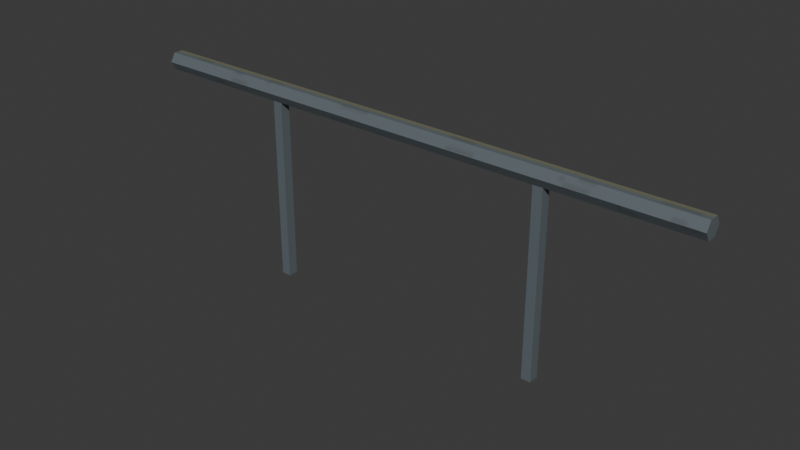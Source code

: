 # Source: Metal_Railing_3x1.5x0.1.blend  (saved by Blender 4.4.32; exported with 4.5.12 LTS)
import bpy
from mathutils import Matrix  # noqa: F401  (used for matrix-valued properties, if any)

bpy.ops.wm.read_factory_settings(use_empty=True)
scene = bpy.context.scene
scene.name = 'Scene'

# ---- collections
col_collection = bpy.data.collections.new('Collection'); scene.collection.children.link(col_collection)

# ---- images (referenced by path relative to the original .blend; pixels are not part of the script)
import os
ASSET_DIR = os.environ.get("B2B_ASSET_DIR", "")  # directory of the original .blend (textures are referenced by path, not embedded)
HERE = os.path.dirname(os.path.abspath(__file__))  # packed textures are extracted next to this script under _unpacked/

def load_image(name, relpath, width, height, colorspace="sRGB"):
    """Load a texture the original file referenced (path relative to the .blend, or extracted next to this script)."""
    p = next((c for c in (os.path.join(HERE, relpath), os.path.join(ASSET_DIR, relpath)) if relpath and os.path.exists(c)), "")
    if p:
        img = bpy.data.images.load(p, check_existing=True)
        img.name = name
    else:  # same state as the original file: an image datablock whose file is absent (Cycles renders it pink)
        img = bpy.data.images.new(name, width, height)
        img.source = "FILE"
        img.filepath = "//" + (relpath or name)
    img.colorspace_settings.name = colorspace
    return img
img_metalrailing_png = load_image('MetalRailing.png', '_unpacked/MetalRailing.202fde9f.png', 144, 144, 'sRGB')

# ---- materials (node trees are filled in below, after node groups)
mat_material = bpy.data.materials.new('Material')
mat_material.alpha_threshold = 0.0
mat_material.roughness = 0.5
mat_material.line_color = (0.0, 0.0, 0.0, 1.0)

# ---- material node trees
mat_material.use_nodes = True; mat_material.node_tree.nodes.clear()
_N = mat_material.node_tree.nodes; _L = mat_material.node_tree.links
n0 = _N.new('ShaderNodeOutputMaterial'); n0.name = 'Material Output'; n0.location = (300, 300)
n1 = _N.new('ShaderNodeBsdfPrincipled'); n1.name = 'Principled BSDF'; n1.location = (10, 300)
n1.inputs[3].default_value = 1.45
n2 = _N.new('ShaderNodeTexImage'); n2.name = 'Image Texture'; n2.location = (-280, 280)
n2.image = img_metalrailing_png
_L.new(n1.outputs[0], n0.inputs[0])
_L.new(n2.outputs[0], n1.inputs[0])
n0.is_active_output = True

# ---- world
world_world = bpy.data.worlds.new('World'); scene.world = world_world
world_world.use_nodes = True; world_world.node_tree.nodes.clear()
_N = world_world.node_tree.nodes; _L = world_world.node_tree.links
n0 = _N.new('ShaderNodeOutputWorld'); n0.name = 'World Output'; n0.location = (300, 300)
n1 = _N.new('ShaderNodeBackground'); n1.name = 'Background'; n1.location = (10, 300)
n1.inputs[0].default_value = (0.05088, 0.05088, 0.05088, 1.0)
_L.new(n1.outputs[0], n0.inputs[0])
n0.is_active_output = True
world_world.color = (0.05088, 0.05088, 0.05088)
world_world.sun_shadow_jitter_overblur = 0.0

# ---- meshes
me_cube_001 = bpy.data.meshes.new('Cube.001')
me_cube_001.from_pydata([(0.775, 1.374, 0.9552), (1.5, 1.452, 1.0), (1.192e-07, 1.374, 0.9552), (1.5, 1.426, 0.9552), (-0.725, 1.374, 0.9552), (1.5, 1.374, 0.9552), (-0.725, 1.426, 0.9552), (1.5, 1.348, 1.0), (0.0, 1.426, 0.9552), (1.5, 1.374, 1.045), (0.775, 1.426, 0.9552), (1.5, 1.426, 1.045), (-1.5, 1.452, 1.0), (-1.5, 1.426, 0.9552), (-1.5, 1.374, 0.9552), (-1.5, 1.348, 1.0), (-1.5, 1.374, 1.045), (-1.5, 1.426, 1.045), (0.775, 1.452, 1.0), (0.0, 1.452, 1.0), (-0.725, 1.452, 1.0), (0.775, 1.426, 1.045), (-1.192e-07, 1.426, 1.045), (-0.725, 1.426, 1.045), (0.775, 1.374, 1.045), (-1.192e-07, 1.374, 1.045), (-0.725, 1.374, 1.045), (0.775, 1.348, 1.0), (0.0, 1.348, 1.0), (-0.725, 1.348, 1.0), (0.725, 1.374, 0.9552), (0.725, 1.426, 0.9552), (0.725, 1.452, 1.0), (0.725, 1.426, 1.045), (0.725, 1.374, 1.045), (0.725, 1.348, 1.0), (-0.775, 1.374, 0.9552), (-0.775, 1.426, 0.9552), (-0.775, 1.452, 1.0), (-0.775, 1.426, 1.045), (-0.775, 1.374, 1.045), (-0.775, 1.348, 1.0), (0.775, 1.374, -1.192e-07), (-0.725, 1.374, -1.192e-07), (-0.725, 1.426, -1.192e-07), (0.775, 1.426, -2.384e-07), (0.725, 1.374, -1.192e-07), (0.725, 1.426, -2.384e-07), (-0.775, 1.374, -1.192e-07), (-0.775, 1.426, -1.192e-07)], [], [(3, 1, 11, 9, 7, 5), (7, 27, 0, 5), (13, 14, 15, 16, 17, 12), (36, 14, 13, 37), (37, 13, 12, 38), (38, 12, 17, 39), (39, 17, 16, 40), (40, 16, 15, 41), (41, 15, 14, 36), (35, 28, 2, 30), (28, 29, 4, 2), (9, 24, 27, 7), (34, 25, 28, 35), (25, 26, 29, 28), (11, 21, 24, 9), (33, 22, 25, 34), (22, 23, 26, 25), (1, 18, 21, 11), (32, 19, 22, 33), (19, 20, 23, 22), (3, 10, 18, 1), (31, 8, 19, 32), (8, 6, 20, 19), (5, 0, 10, 3), (30, 2, 8, 31), (2, 4, 6, 8), (6, 44, 49, 37), (10, 31, 32, 18), (18, 32, 33, 21), (21, 33, 34, 24), (24, 34, 35, 27), (27, 35, 30, 0), (29, 41, 36, 4), (26, 40, 41, 29), (23, 39, 40, 26), (20, 38, 39, 23), (6, 37, 38, 20), (31, 47, 46, 30), (42, 46, 47, 45), (43, 48, 49, 44), (36, 48, 43, 4), (37, 49, 48, 36), (10, 45, 47, 31), (30, 46, 42, 0), (4, 43, 44, 6), (0, 42, 45, 10)])
_uv = me_cube_001.uv_layers.new(name='UVMap')
_uv.uv.foreach_set('vector', [0.9705, 0.964, 0.9558, 0.9725, 0.9411, 0.964, 0.9411, 0.947, 0.9558, 0.9385, 0.9705, 0.947, 0.0345, 1.0, 0.0345, 0.7583, 0.05175, 0.7583, 0.05175, 1.0, 1.0, 0.947, 1.0, 0.964, 0.9853, 0.9725, 0.9705, 0.964, 0.9705, 0.947, 0.9853, 0.9385, 0.05175, 0.7583, 0.05175, 1.0, 0.0345, 1.0, 0.0345, 0.7583, 0.0345, 0.7583, 0.0345, 1.0, 0.01725, 1.0, 0.01725, 0.7583, 0.01725, 0.7583, 0.01725, 1.0, 4.371e-08, 1.0, 1.126e-07, 0.7583, 1.087e-07, 0.2417, 3.975e-08, 1.737e-15, 0.01725, 7.541e-10, 0.01725, 0.2417, 0.01725, 0.2417, 0.01725, 7.541e-10, 0.0345, 4.125e-08, 0.0345, 0.2417, 0.0345, 0.2417, 0.0345, 4.125e-08, 0.05175, 8.176e-08, 0.05175, 0.2417, 0.0345, 0.7417, 0.0345, 0.5, 0.05175, 0.5, 0.05175, 0.7417, 0.0345, 0.5, 0.0345, 0.2583, 0.05175, 0.2583, 0.05175, 0.5, 0.01725, 1.0, 0.01725, 0.7583, 0.0345, 0.7583, 0.0345, 1.0, 0.01725, 0.7417, 0.01725, 0.5, 0.0345, 0.5, 0.0345, 0.7417, 0.01725, 0.5, 0.01725, 0.2583, 0.0345, 0.2583, 0.0345, 0.5, 3.578e-08, 1.0, 8.609e-08, 0.7583, 0.01725, 0.7583, 0.01725, 1.0, 8.682e-08, 0.7417, 5.764e-08, 0.5, 0.01725, 0.5, 0.01725, 0.7417, 5.764e-08, 0.5, 1.079e-07, 0.2583, 0.01725, 0.2583, 0.01725, 0.5, 0.01725, -7.541e-10, 0.01725, 0.2417, 5.03e-08, 0.2417, 1.737e-15, 3.974e-08, 0.01725, 0.2583, 0.01725, 0.5, 6.159e-08, 0.5, 9.077e-08, 0.2583, 0.01725, 0.5, 0.01725, 0.7417, 1.119e-07, 0.7417, 6.159e-08, 0.5, 0.0345, -1.508e-09, 0.0345, 0.2417, 0.01725, 0.2417, 0.01725, -7.541e-10, 0.0345, 0.2583, 0.0345, 0.5, 0.01725, 0.5, 0.01725, 0.2583, 0.0345, 0.5, 0.0345, 0.7417, 0.01725, 0.7417, 0.01725, 0.5, 0.05175, -2.262e-09, 0.05175, 0.2417, 0.0345, 0.2417, 0.0345, -1.508e-09, 0.05175, 0.2583, 0.05175, 0.5, 0.0345, 0.5, 0.0345, 0.2583, 0.05175, 0.5, 0.05175, 0.7417, 0.0345, 0.7417, 0.0345, 0.5, 0.9632, 0.3832, 0.5368, 0.3832, 0.5368, 0.3668, 0.9632, 0.3668, 0.0345, 0.2417, 0.0345, 0.2583, 0.01725, 0.2583, 0.01725, 0.2417, 0.01725, 0.2417, 0.01725, 0.2583, 9.077e-08, 0.2583, 5.03e-08, 0.2417, 8.609e-08, 0.7583, 8.682e-08, 0.7417, 0.01725, 0.7417, 0.01725, 0.7583, 0.01725, 0.7583, 0.01725, 0.7417, 0.0345, 0.7417, 0.0345, 0.7583, 0.0345, 0.7583, 0.0345, 0.7417, 0.05175, 0.7417, 0.05175, 0.7583, 0.0345, 0.2583, 0.0345, 0.2417, 0.05175, 0.2417, 0.05175, 0.2583, 0.01725, 0.2583, 0.01725, 0.2417, 0.0345, 0.2417, 0.0345, 0.2583, 1.079e-07, 0.2583, 1.087e-07, 0.2417, 0.01725, 0.2417, 0.01725, 0.2583, 0.01725, 0.7417, 0.01725, 0.7583, 1.126e-07, 0.7583, 1.119e-07, 0.7417, 0.0345, 0.7417, 0.0345, 0.7583, 0.01725, 0.7583, 0.01725, 0.7417, 0.5191, 0.2415, 0.9809, 0.2415, 0.9809, 0.2585, 0.5191, 0.2585, 0.9241, 0.9555, 0.9405, 0.9555, 0.9405, 0.9725, 0.9241, 0.9725, 0.9241, 0.9385, 0.9405, 0.9385, 0.9405, 0.9555, 0.9241, 0.9555, 0.9632, 0.3832, 0.5368, 0.3832, 0.5368, 0.3668, 0.9632, 0.3668, 0.5191, 0.2415, 0.9809, 0.2415, 0.9809, 0.2585, 0.5191, 0.2585, 0.9632, 0.3832, 0.5368, 0.3832, 0.5368, 0.3668, 0.9632, 0.3668, 0.9632, 0.3832, 0.5368, 0.3832, 0.5368, 0.3668, 0.9632, 0.3668, 0.5191, 0.3665, 0.9809, 0.3665, 0.9809, 0.3835, 0.5191, 0.3835, 0.5191, 0.3665, 0.9809, 0.3665, 0.9809, 0.3835, 0.5191, 0.3835])
me_cube_001.materials.append(mat_material)
me_cube_001.update()

# ---- objects
ob_cube = bpy.data.objects.new('Cube', me_cube_001)

# ---- transforms, parenting, visibility, modifiers, constraints
ob_cube.location = (0.0, 0.0, 0.0)

# ---- collection membership
col_collection.objects.link(ob_cube)

# ---- scene / render settings (as saved in the file)
scene.frame_start = 1; scene.frame_end = 250; scene.frame_set(1)
scene.render.engine = 'BLENDER_EEVEE_NEXT'
bpy.context.view_layer.update()

# ---- added for rendering (the .blend has no active camera and no usable light): camera, sun
cam_auto = bpy.data.cameras.new('AutoCamera')
cam_auto.lens = 50.0
cam_auto.sensor_width = 36.0
cam_auto.clip_end = 1000.0
ob_auto_camera = bpy.data.objects.new('AutoCamera', cam_auto)
scene.collection.objects.link(ob_auto_camera)
ob_auto_camera.location = (2.94075, -2.1289, 2.87501)
ob_auto_camera.rotation_euler = (1.09748, -7.21219e-08, 0.694738)
scene.camera = ob_auto_camera
light_auto_sun = bpy.data.lights.new('AutoSun', 'SUN')
light_auto_sun.energy = 3.0
light_auto_sun.angle = 0.0523599
ob_auto_sun = bpy.data.objects.new('AutoSun', light_auto_sun)
scene.collection.objects.link(ob_auto_sun)
ob_auto_sun.rotation_euler = (0.872665, 0.174533, 0.523599)
bpy.context.view_layer.update()
